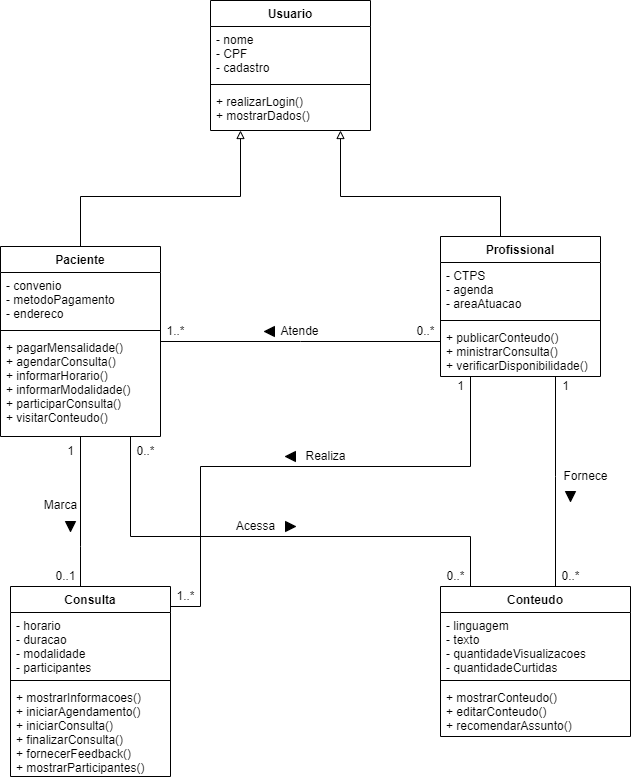

The diagram above was exported from draw.io. Its source (the exported page's mxGraphModel, read from the mxfile embedded in the PNG):
<mxGraphModel dx="775" dy="793" grid="1" gridSize="10" guides="1" tooltips="1" connect="1" arrows="1" fold="1" page="1" pageScale="1" pageWidth="827" pageHeight="1169" background="none" math="0" shadow="0">
  <root>
    <mxCell id="HNoLo7KzOCmDccBdoQGJ-0" />
    <mxCell id="HNoLo7KzOCmDccBdoQGJ-1" parent="HNoLo7KzOCmDccBdoQGJ-0" />
    <mxCell id="jlp5t0NEE5nhT4fEJ4RZ-12" style="edgeStyle=orthogonalEdgeStyle;rounded=0;orthogonalLoop=1;jettySize=auto;html=1;endArrow=none;endFill=0;" parent="HNoLo7KzOCmDccBdoQGJ-1" source="otcpErE1NVu4H32Ts1Xs-4" target="jlp5t0NEE5nhT4fEJ4RZ-4" edge="1">
      <mxGeometry relative="1" as="geometry">
        <Array as="points">
          <mxPoint x="350" y="431" />
          <mxPoint x="350" y="431" />
        </Array>
      </mxGeometry>
    </mxCell>
    <mxCell id="jlp5t0NEE5nhT4fEJ4RZ-20" style="edgeStyle=orthogonalEdgeStyle;rounded=0;orthogonalLoop=1;jettySize=auto;html=1;endArrow=block;endFill=0;" parent="HNoLo7KzOCmDccBdoQGJ-1" source="otcpErE1NVu4H32Ts1Xs-4" target="jlp5t0NEE5nhT4fEJ4RZ-0" edge="1">
      <mxGeometry relative="1" as="geometry">
        <Array as="points">
          <mxPoint x="550" y="286" />
          <mxPoint x="390" y="286" />
        </Array>
      </mxGeometry>
    </mxCell>
    <mxCell id="jlp5t0NEE5nhT4fEJ4RZ-21" style="edgeStyle=orthogonalEdgeStyle;rounded=0;orthogonalLoop=1;jettySize=auto;html=1;entryX=0.5;entryY=0;entryDx=0;entryDy=0;endArrow=none;endFill=0;" parent="HNoLo7KzOCmDccBdoQGJ-1" source="otcpErE1NVu4H32Ts1Xs-4" target="jlp5t0NEE5nhT4fEJ4RZ-8" edge="1">
      <mxGeometry relative="1" as="geometry">
        <Array as="points">
          <mxPoint x="605" y="566" />
          <mxPoint x="605" y="566" />
        </Array>
      </mxGeometry>
    </mxCell>
    <mxCell id="jlp5t0NEE5nhT4fEJ4RZ-30" style="edgeStyle=orthogonalEdgeStyle;rounded=0;orthogonalLoop=1;jettySize=auto;html=1;endArrow=none;endFill=0;" parent="HNoLo7KzOCmDccBdoQGJ-1" source="otcpErE1NVu4H32Ts1Xs-4" target="jlp5t0NEE5nhT4fEJ4RZ-23" edge="1">
      <mxGeometry relative="1" as="geometry">
        <Array as="points">
          <mxPoint x="520" y="556" />
          <mxPoint x="250" y="556" />
          <mxPoint x="250" y="696" />
        </Array>
      </mxGeometry>
    </mxCell>
    <mxCell id="otcpErE1NVu4H32Ts1Xs-4" value="Profissional" style="swimlane;fontStyle=1;align=center;verticalAlign=top;childLayout=stackLayout;horizontal=1;startSize=26;horizontalStack=0;resizeParent=1;resizeParentMax=0;resizeLast=0;collapsible=1;marginBottom=0;" parent="HNoLo7KzOCmDccBdoQGJ-1" vertex="1">
      <mxGeometry x="490" y="326" width="160" height="140" as="geometry" />
    </mxCell>
    <mxCell id="otcpErE1NVu4H32Ts1Xs-5" value="- CTPS&#10;- agenda&#10;- areaAtuacao" style="text;strokeColor=none;fillColor=none;align=left;verticalAlign=top;spacingLeft=4;spacingRight=4;overflow=hidden;rotatable=0;points=[[0,0.5],[1,0.5]];portConstraint=eastwest;" parent="otcpErE1NVu4H32Ts1Xs-4" vertex="1">
      <mxGeometry y="26" width="160" height="54" as="geometry" />
    </mxCell>
    <mxCell id="otcpErE1NVu4H32Ts1Xs-6" value="" style="line;strokeWidth=1;fillColor=none;align=left;verticalAlign=middle;spacingTop=-1;spacingLeft=3;spacingRight=3;rotatable=0;labelPosition=right;points=[];portConstraint=eastwest;" parent="otcpErE1NVu4H32Ts1Xs-4" vertex="1">
      <mxGeometry y="80" width="160" height="8" as="geometry" />
    </mxCell>
    <mxCell id="otcpErE1NVu4H32Ts1Xs-7" value="+ publicarConteudo()&#10;+ ministrarConsulta()&#10;+ verificarDisponibilidade()" style="text;strokeColor=none;fillColor=none;align=left;verticalAlign=top;spacingLeft=4;spacingRight=4;overflow=hidden;rotatable=0;points=[[0,0.5],[1,0.5]];portConstraint=eastwest;" parent="otcpErE1NVu4H32Ts1Xs-4" vertex="1">
      <mxGeometry y="88" width="160" height="52" as="geometry" />
    </mxCell>
    <mxCell id="otcpErE1NVu4H32Ts1Xs-24" value="Acessa" style="text;html=1;align=center;verticalAlign=middle;resizable=0;points=[];autosize=1;strokeColor=none;fillColor=none;" parent="HNoLo7KzOCmDccBdoQGJ-1" vertex="1">
      <mxGeometry x="280" y="606" width="50" height="20" as="geometry" />
    </mxCell>
    <mxCell id="otcpErE1NVu4H32Ts1Xs-25" value="Fornece" style="text;html=1;align=center;verticalAlign=middle;resizable=0;points=[];autosize=1;strokeColor=none;fillColor=none;" parent="HNoLo7KzOCmDccBdoQGJ-1" vertex="1">
      <mxGeometry x="605" y="556" width="60" height="20" as="geometry" />
    </mxCell>
    <mxCell id="otcpErE1NVu4H32Ts1Xs-28" value="" style="triangle;whiteSpace=wrap;html=1;fillColor=#000000;direction=south;" parent="HNoLo7KzOCmDccBdoQGJ-1" vertex="1">
      <mxGeometry x="615" y="581" width="10" height="10" as="geometry" />
    </mxCell>
    <mxCell id="otcpErE1NVu4H32Ts1Xs-29" value="" style="triangle;whiteSpace=wrap;html=1;fillColor=#000000;direction=east;" parent="HNoLo7KzOCmDccBdoQGJ-1" vertex="1">
      <mxGeometry x="335" y="611" width="10" height="10" as="geometry" />
    </mxCell>
    <mxCell id="otcpErE1NVu4H32Ts1Xs-33" value="0..1" style="text;html=1;align=center;verticalAlign=middle;resizable=0;points=[];autosize=1;strokeColor=none;fillColor=none;" parent="HNoLo7KzOCmDccBdoQGJ-1" vertex="1">
      <mxGeometry x="95" y="656" width="40" height="20" as="geometry" />
    </mxCell>
    <mxCell id="otcpErE1NVu4H32Ts1Xs-34" value="1" style="text;html=1;align=center;verticalAlign=middle;resizable=0;points=[];autosize=1;strokeColor=none;fillColor=none;" parent="HNoLo7KzOCmDccBdoQGJ-1" vertex="1">
      <mxGeometry x="110" y="531" width="20" height="20" as="geometry" />
    </mxCell>
    <mxCell id="otcpErE1NVu4H32Ts1Xs-35" value="0..*" style="text;html=1;align=center;verticalAlign=middle;resizable=0;points=[];autosize=1;strokeColor=none;fillColor=none;" parent="HNoLo7KzOCmDccBdoQGJ-1" vertex="1">
      <mxGeometry x="490" y="656" width="30" height="20" as="geometry" />
    </mxCell>
    <mxCell id="otcpErE1NVu4H32Ts1Xs-36" value="0..*" style="text;html=1;align=center;verticalAlign=middle;resizable=0;points=[];autosize=1;strokeColor=none;fillColor=none;" parent="HNoLo7KzOCmDccBdoQGJ-1" vertex="1">
      <mxGeometry x="180" y="531" width="30" height="20" as="geometry" />
    </mxCell>
    <mxCell id="otcpErE1NVu4H32Ts1Xs-37" value="1" style="text;html=1;align=center;verticalAlign=middle;resizable=0;points=[];autosize=1;strokeColor=none;fillColor=none;" parent="HNoLo7KzOCmDccBdoQGJ-1" vertex="1">
      <mxGeometry x="605" y="466" width="20" height="20" as="geometry" />
    </mxCell>
    <mxCell id="otcpErE1NVu4H32Ts1Xs-38" value="0..*" style="text;html=1;align=center;verticalAlign=middle;resizable=0;points=[];autosize=1;strokeColor=none;fillColor=none;" parent="HNoLo7KzOCmDccBdoQGJ-1" vertex="1">
      <mxGeometry x="605" y="656" width="30" height="20" as="geometry" />
    </mxCell>
    <mxCell id="otcpErE1NVu4H32Ts1Xs-39" value="1" style="text;html=1;align=center;verticalAlign=middle;resizable=0;points=[];autosize=1;strokeColor=none;fillColor=none;" parent="HNoLo7KzOCmDccBdoQGJ-1" vertex="1">
      <mxGeometry x="500" y="466" width="20" height="20" as="geometry" />
    </mxCell>
    <mxCell id="otcpErE1NVu4H32Ts1Xs-42" value="0..*" style="text;html=1;align=center;verticalAlign=middle;resizable=0;points=[];autosize=1;strokeColor=none;fillColor=none;" parent="HNoLo7KzOCmDccBdoQGJ-1" vertex="1">
      <mxGeometry x="460" y="411" width="30" height="20" as="geometry" />
    </mxCell>
    <mxCell id="jlp5t0NEE5nhT4fEJ4RZ-0" value="Usuario" style="swimlane;fontStyle=1;align=center;verticalAlign=top;childLayout=stackLayout;horizontal=1;startSize=26;horizontalStack=0;resizeParent=1;resizeParentMax=0;resizeLast=0;collapsible=1;marginBottom=0;fillColor=none;" parent="HNoLo7KzOCmDccBdoQGJ-1" vertex="1">
      <mxGeometry x="260" y="90" width="160" height="130" as="geometry" />
    </mxCell>
    <mxCell id="jlp5t0NEE5nhT4fEJ4RZ-1" value="- nome&#10;- CPF&#10;- cadastro" style="text;strokeColor=none;fillColor=none;align=left;verticalAlign=top;spacingLeft=4;spacingRight=4;overflow=hidden;rotatable=0;points=[[0,0.5],[1,0.5]];portConstraint=eastwest;" parent="jlp5t0NEE5nhT4fEJ4RZ-0" vertex="1">
      <mxGeometry y="26" width="160" height="54" as="geometry" />
    </mxCell>
    <mxCell id="jlp5t0NEE5nhT4fEJ4RZ-2" value="" style="line;strokeWidth=1;fillColor=none;align=left;verticalAlign=middle;spacingTop=-1;spacingLeft=3;spacingRight=3;rotatable=0;labelPosition=right;points=[];portConstraint=eastwest;" parent="jlp5t0NEE5nhT4fEJ4RZ-0" vertex="1">
      <mxGeometry y="80" width="160" height="8" as="geometry" />
    </mxCell>
    <mxCell id="jlp5t0NEE5nhT4fEJ4RZ-3" value="+ realizarLogin()&#10;+ mostrarDados()" style="text;strokeColor=none;fillColor=none;align=left;verticalAlign=top;spacingLeft=4;spacingRight=4;overflow=hidden;rotatable=0;points=[[0,0.5],[1,0.5]];portConstraint=eastwest;" parent="jlp5t0NEE5nhT4fEJ4RZ-0" vertex="1">
      <mxGeometry y="88" width="160" height="42" as="geometry" />
    </mxCell>
    <mxCell id="jlp5t0NEE5nhT4fEJ4RZ-19" style="edgeStyle=orthogonalEdgeStyle;rounded=0;orthogonalLoop=1;jettySize=auto;html=1;endArrow=block;endFill=0;" parent="HNoLo7KzOCmDccBdoQGJ-1" source="jlp5t0NEE5nhT4fEJ4RZ-4" target="jlp5t0NEE5nhT4fEJ4RZ-0" edge="1">
      <mxGeometry relative="1" as="geometry">
        <Array as="points">
          <mxPoint x="130" y="286" />
          <mxPoint x="290" y="286" />
        </Array>
      </mxGeometry>
    </mxCell>
    <mxCell id="jlp5t0NEE5nhT4fEJ4RZ-22" style="edgeStyle=orthogonalEdgeStyle;rounded=0;orthogonalLoop=1;jettySize=auto;html=1;endArrow=none;endFill=0;" parent="HNoLo7KzOCmDccBdoQGJ-1" source="jlp5t0NEE5nhT4fEJ4RZ-4" target="jlp5t0NEE5nhT4fEJ4RZ-8" edge="1">
      <mxGeometry relative="1" as="geometry">
        <Array as="points">
          <mxPoint x="180" y="626" />
          <mxPoint x="520" y="626" />
        </Array>
      </mxGeometry>
    </mxCell>
    <mxCell id="jlp5t0NEE5nhT4fEJ4RZ-27" style="edgeStyle=orthogonalEdgeStyle;rounded=0;orthogonalLoop=1;jettySize=auto;html=1;endArrow=none;endFill=0;" parent="HNoLo7KzOCmDccBdoQGJ-1" source="jlp5t0NEE5nhT4fEJ4RZ-4" target="jlp5t0NEE5nhT4fEJ4RZ-23" edge="1">
      <mxGeometry relative="1" as="geometry">
        <Array as="points">
          <mxPoint x="130" y="636" />
          <mxPoint x="130" y="636" />
        </Array>
      </mxGeometry>
    </mxCell>
    <mxCell id="jlp5t0NEE5nhT4fEJ4RZ-4" value="Paciente" style="swimlane;fontStyle=1;align=center;verticalAlign=top;childLayout=stackLayout;horizontal=1;startSize=26;horizontalStack=0;resizeParent=1;resizeParentMax=0;resizeLast=0;collapsible=1;marginBottom=0;" parent="HNoLo7KzOCmDccBdoQGJ-1" vertex="1">
      <mxGeometry x="50" y="336" width="160" height="190" as="geometry" />
    </mxCell>
    <mxCell id="jlp5t0NEE5nhT4fEJ4RZ-5" value="- convenio&#10;- metodoPagamento&#10;- endereco" style="text;strokeColor=none;fillColor=none;align=left;verticalAlign=top;spacingLeft=4;spacingRight=4;overflow=hidden;rotatable=0;points=[[0,0.5],[1,0.5]];portConstraint=eastwest;" parent="jlp5t0NEE5nhT4fEJ4RZ-4" vertex="1">
      <mxGeometry y="26" width="160" height="54" as="geometry" />
    </mxCell>
    <mxCell id="jlp5t0NEE5nhT4fEJ4RZ-6" value="" style="line;strokeWidth=1;fillColor=none;align=left;verticalAlign=middle;spacingTop=-1;spacingLeft=3;spacingRight=3;rotatable=0;labelPosition=right;points=[];portConstraint=eastwest;" parent="jlp5t0NEE5nhT4fEJ4RZ-4" vertex="1">
      <mxGeometry y="80" width="160" height="8" as="geometry" />
    </mxCell>
    <mxCell id="jlp5t0NEE5nhT4fEJ4RZ-7" value="+ pagarMensalidade()&#10;+ agendarConsulta()&#10;+ informarHorario()&#10;+ informarModalidade()&#10;+ participarConsulta()&#10;+ visitarConteudo()" style="text;strokeColor=none;fillColor=none;align=left;verticalAlign=top;spacingLeft=4;spacingRight=4;overflow=hidden;rotatable=0;points=[[0,0.5],[1,0.5]];portConstraint=eastwest;" parent="jlp5t0NEE5nhT4fEJ4RZ-4" vertex="1">
      <mxGeometry y="88" width="160" height="102" as="geometry" />
    </mxCell>
    <mxCell id="jlp5t0NEE5nhT4fEJ4RZ-8" value="Conteudo" style="swimlane;fontStyle=1;align=center;verticalAlign=top;childLayout=stackLayout;horizontal=1;startSize=26;horizontalStack=0;resizeParent=1;resizeParentMax=0;resizeLast=0;collapsible=1;marginBottom=0;" parent="HNoLo7KzOCmDccBdoQGJ-1" vertex="1">
      <mxGeometry x="490" y="676" width="190" height="150" as="geometry" />
    </mxCell>
    <mxCell id="jlp5t0NEE5nhT4fEJ4RZ-9" value="- linguagem&#10;- texto&#10;- quantidadeVisualizacoes&#10;- quantidadeCurtidas" style="text;strokeColor=none;fillColor=none;align=left;verticalAlign=top;spacingLeft=4;spacingRight=4;overflow=hidden;rotatable=0;points=[[0,0.5],[1,0.5]];portConstraint=eastwest;" parent="jlp5t0NEE5nhT4fEJ4RZ-8" vertex="1">
      <mxGeometry y="26" width="190" height="64" as="geometry" />
    </mxCell>
    <mxCell id="jlp5t0NEE5nhT4fEJ4RZ-10" value="" style="line;strokeWidth=1;fillColor=none;align=left;verticalAlign=middle;spacingTop=-1;spacingLeft=3;spacingRight=3;rotatable=0;labelPosition=right;points=[];portConstraint=eastwest;" parent="jlp5t0NEE5nhT4fEJ4RZ-8" vertex="1">
      <mxGeometry y="90" width="190" height="8" as="geometry" />
    </mxCell>
    <mxCell id="jlp5t0NEE5nhT4fEJ4RZ-11" value="+ mostrarConteudo()&#10;+ editarConteudo()&#10;+ recomendarAssunto()" style="text;strokeColor=none;fillColor=none;align=left;verticalAlign=top;spacingLeft=4;spacingRight=4;overflow=hidden;rotatable=0;points=[[0,0.5],[1,0.5]];portConstraint=eastwest;" parent="jlp5t0NEE5nhT4fEJ4RZ-8" vertex="1">
      <mxGeometry y="98" width="190" height="52" as="geometry" />
    </mxCell>
    <mxCell id="jlp5t0NEE5nhT4fEJ4RZ-14" value="Atende" style="text;html=1;align=center;verticalAlign=middle;resizable=0;points=[];autosize=1;strokeColor=none;fillColor=none;" parent="HNoLo7KzOCmDccBdoQGJ-1" vertex="1">
      <mxGeometry x="324" y="411" width="50" height="20" as="geometry" />
    </mxCell>
    <mxCell id="jlp5t0NEE5nhT4fEJ4RZ-16" value="" style="triangle;whiteSpace=wrap;html=1;fillColor=#000000;direction=west;" parent="HNoLo7KzOCmDccBdoQGJ-1" vertex="1">
      <mxGeometry x="314" y="416" width="10" height="10" as="geometry" />
    </mxCell>
    <mxCell id="jlp5t0NEE5nhT4fEJ4RZ-17" value="1..*" style="text;html=1;align=center;verticalAlign=middle;resizable=0;points=[];autosize=1;strokeColor=none;fillColor=none;" parent="HNoLo7KzOCmDccBdoQGJ-1" vertex="1">
      <mxGeometry x="210" y="411" width="30" height="20" as="geometry" />
    </mxCell>
    <mxCell id="jlp5t0NEE5nhT4fEJ4RZ-23" value="Consulta" style="swimlane;fontStyle=1;align=center;verticalAlign=top;childLayout=stackLayout;horizontal=1;startSize=26;horizontalStack=0;resizeParent=1;resizeParentMax=0;resizeLast=0;collapsible=1;marginBottom=0;" parent="HNoLo7KzOCmDccBdoQGJ-1" vertex="1">
      <mxGeometry x="60" y="676" width="160" height="190" as="geometry" />
    </mxCell>
    <mxCell id="jlp5t0NEE5nhT4fEJ4RZ-24" value="- horario&#10;- duracao&#10;- modalidade&#10;- participantes" style="text;strokeColor=none;fillColor=none;align=left;verticalAlign=top;spacingLeft=4;spacingRight=4;overflow=hidden;rotatable=0;points=[[0,0.5],[1,0.5]];portConstraint=eastwest;" parent="jlp5t0NEE5nhT4fEJ4RZ-23" vertex="1">
      <mxGeometry y="26" width="160" height="64" as="geometry" />
    </mxCell>
    <mxCell id="jlp5t0NEE5nhT4fEJ4RZ-25" value="" style="line;strokeWidth=1;fillColor=none;align=left;verticalAlign=middle;spacingTop=-1;spacingLeft=3;spacingRight=3;rotatable=0;labelPosition=right;points=[];portConstraint=eastwest;" parent="jlp5t0NEE5nhT4fEJ4RZ-23" vertex="1">
      <mxGeometry y="90" width="160" height="8" as="geometry" />
    </mxCell>
    <mxCell id="jlp5t0NEE5nhT4fEJ4RZ-26" value="+ mostrarInformacoes()&#10;+ iniciarAgendamento()&#10;+ iniciarConsulta()&#10;+ finalizarConsulta()&#10;+ fornecerFeedback()&#10;+ mostrarParticipantes()" style="text;strokeColor=none;fillColor=none;align=left;verticalAlign=top;spacingLeft=4;spacingRight=4;overflow=hidden;rotatable=0;points=[[0,0.5],[1,0.5]];portConstraint=eastwest;" parent="jlp5t0NEE5nhT4fEJ4RZ-23" vertex="1">
      <mxGeometry y="98" width="160" height="92" as="geometry" />
    </mxCell>
    <mxCell id="jlp5t0NEE5nhT4fEJ4RZ-28" value="Marca" style="text;html=1;align=center;verticalAlign=middle;resizable=0;points=[];autosize=1;strokeColor=none;fillColor=none;" parent="HNoLo7KzOCmDccBdoQGJ-1" vertex="1">
      <mxGeometry x="85" y="585" width="50" height="20" as="geometry" />
    </mxCell>
    <mxCell id="jlp5t0NEE5nhT4fEJ4RZ-29" value="" style="triangle;whiteSpace=wrap;html=1;fillColor=#000000;direction=south;" parent="HNoLo7KzOCmDccBdoQGJ-1" vertex="1">
      <mxGeometry x="115" y="611" width="10" height="10" as="geometry" />
    </mxCell>
    <mxCell id="jlp5t0NEE5nhT4fEJ4RZ-31" value="Realiza" style="text;html=1;align=center;verticalAlign=middle;resizable=0;points=[];autosize=1;strokeColor=none;fillColor=none;" parent="HNoLo7KzOCmDccBdoQGJ-1" vertex="1">
      <mxGeometry x="345" y="536" width="60" height="20" as="geometry" />
    </mxCell>
    <mxCell id="jlp5t0NEE5nhT4fEJ4RZ-32" value="1..*" style="text;html=1;align=center;verticalAlign=middle;resizable=0;points=[];autosize=1;strokeColor=none;fillColor=none;" parent="HNoLo7KzOCmDccBdoQGJ-1" vertex="1">
      <mxGeometry x="220" y="676" width="30" height="20" as="geometry" />
    </mxCell>
    <mxCell id="jlp5t0NEE5nhT4fEJ4RZ-33" value="" style="triangle;whiteSpace=wrap;html=1;fillColor=#000000;direction=west;" parent="HNoLo7KzOCmDccBdoQGJ-1" vertex="1">
      <mxGeometry x="335" y="541" width="10" height="10" as="geometry" />
    </mxCell>
  </root>
</mxGraphModel>